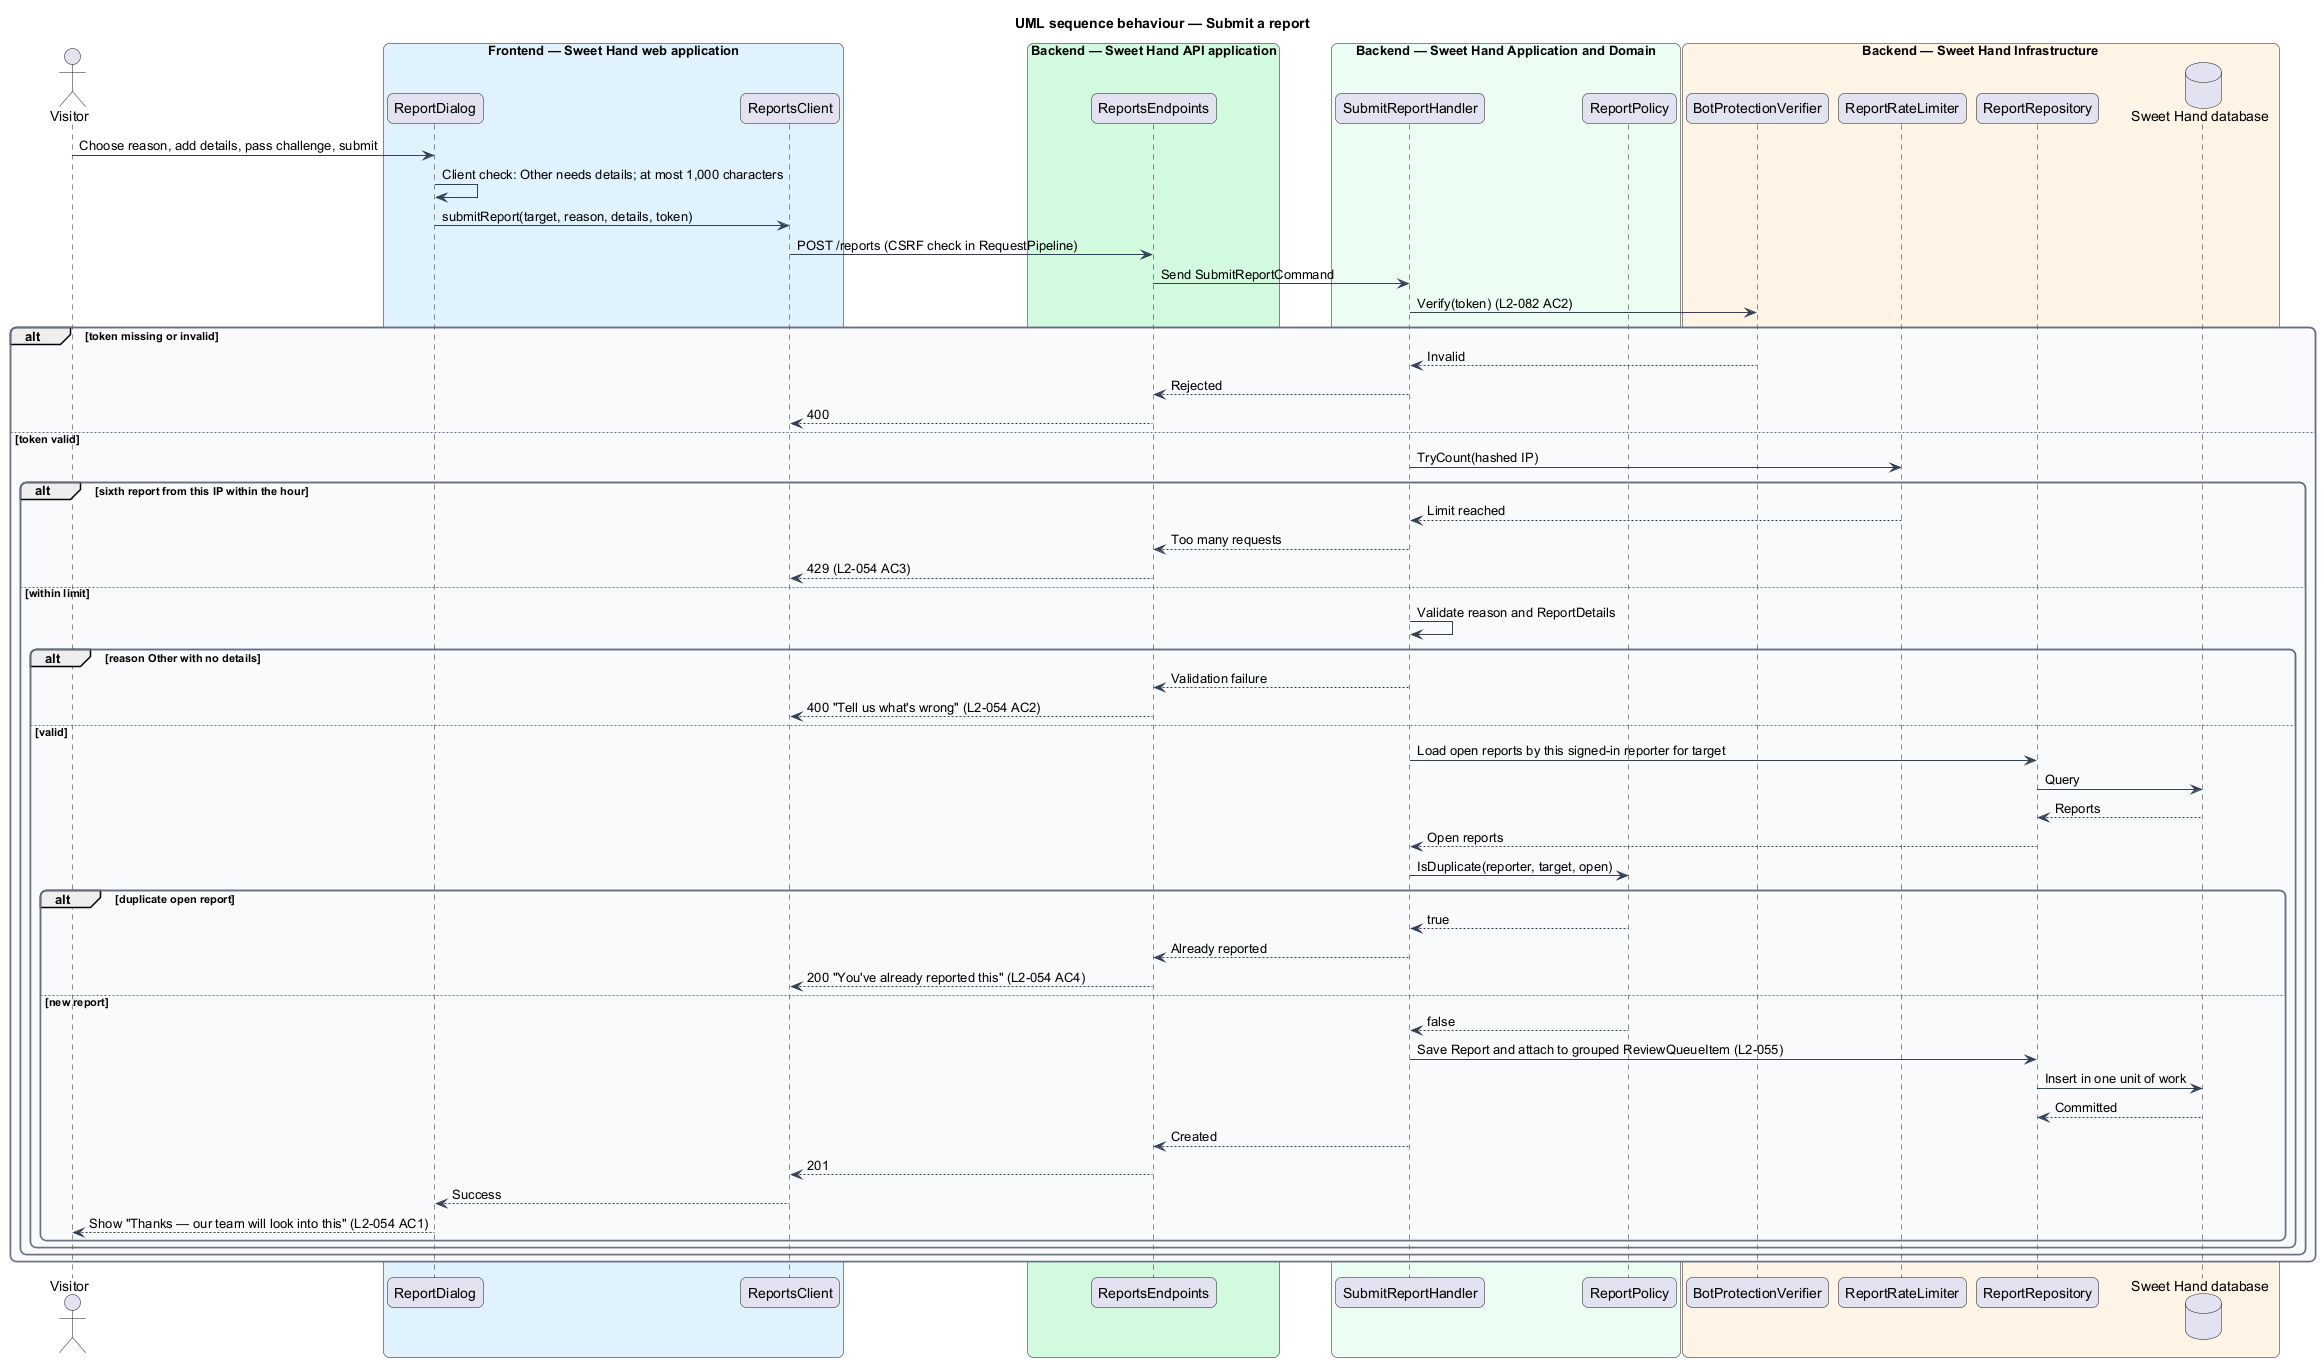

The diagram above was rendered by PlantUML. Its source (embedded in the PNG):
@startuml
title UML sequence behaviour — Submit a report
skinparam backgroundColor #FFFFFF
skinparam shadowing false
skinparam roundcorner 12
skinparam defaultFontName Arial
skinparam ArrowColor #344054
skinparam rectangle {
  BorderColor #344054
  FontColor #101828
}
skinparam package {
  BorderColor #667085
  FontColor #101828
  BackgroundColor #F9FAFB
}
actor "Visitor" as actor
box "Frontend — Sweet Hand web application" #E0F2FE
  participant "ReportDialog" as page
  participant "ReportsClient" as client
end box
box "Backend — Sweet Hand API application" #D1FADF
  participant "ReportsEndpoints" as endpoints
end box
box "Backend — Sweet Hand Application and Domain" #ECFDF3
  participant "SubmitReportHandler" as handler
  participant "ReportPolicy" as policy
end box
box "Backend — Sweet Hand Infrastructure" #FFF4E5
  participant "BotProtectionVerifier" as bot
  participant "ReportRateLimiter" as limiter
  participant "ReportRepository" as repo
  database "Sweet Hand database" as db
end box
actor -> page : Choose reason, add details, pass challenge, submit
page -> page : Client check: Other needs details; at most 1,000 characters
page -> client : submitReport(target, reason, details, token)
client -> endpoints : POST /reports (CSRF check in RequestPipeline)
endpoints -> handler : Send SubmitReportCommand
handler -> bot : Verify(token) (L2-082 AC2)
alt token missing or invalid
  bot --> handler : Invalid
  handler --> endpoints : Rejected
  endpoints --> client : 400
else token valid
  handler -> limiter : TryCount(hashed IP)
  alt sixth report from this IP within the hour
    limiter --> handler : Limit reached
    handler --> endpoints : Too many requests
    endpoints --> client : 429 (L2-054 AC3)
  else within limit
    handler -> handler : Validate reason and ReportDetails
    alt reason Other with no details
      handler --> endpoints : Validation failure
      endpoints --> client : 400 "Tell us what's wrong" (L2-054 AC2)
    else valid
      handler -> repo : Load open reports by this signed-in reporter for target
      repo -> db : Query
      db --> repo : Reports
      repo --> handler : Open reports
      handler -> policy : IsDuplicate(reporter, target, open)
      alt duplicate open report
        policy --> handler : true
        handler --> endpoints : Already reported
        endpoints --> client : 200 "You've already reported this" (L2-054 AC4)
      else new report
        policy --> handler : false
        handler -> repo : Save Report and attach to grouped ReviewQueueItem (L2-055)
        repo -> db : Insert in one unit of work
        db --> repo : Committed
        handler --> endpoints : Created
        endpoints --> client : 201
        client --> page : Success
        page --> actor : Show "Thanks — our team will look into this" (L2-054 AC1)
      end
    end
  end
end
@enduml